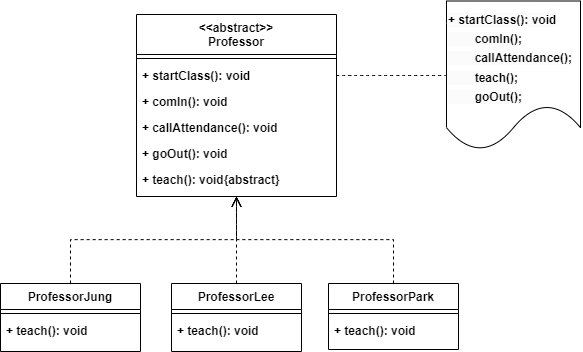

The diagram above was exported from draw.io. Its source (the exported page's mxGraphModel, read from the mxfile embedded in the PNG):
<mxGraphModel dx="603" dy="523" grid="0" gridSize="10" guides="1" tooltips="1" connect="1" arrows="1" fold="1" page="1" pageScale="1" pageWidth="827" pageHeight="1169" math="0" shadow="0">
  <root>
    <mxCell id="WIyWlLk6GJQsqaUBKTNV-0" />
    <mxCell id="WIyWlLk6GJQsqaUBKTNV-1" parent="WIyWlLk6GJQsqaUBKTNV-0" />
    <mxCell id="wOFa2q8-pe02u4QhnGjk-15" value="ProfessorLee" style="swimlane;fontStyle=1;align=center;verticalAlign=top;childLayout=stackLayout;horizontal=1;startSize=26;horizontalStack=0;resizeParent=1;resizeLast=0;collapsible=1;marginBottom=0;rounded=0;shadow=0;strokeWidth=1;" vertex="1" parent="WIyWlLk6GJQsqaUBKTNV-1">
      <mxGeometry x="201" y="340" width="130" height="68" as="geometry">
        <mxRectangle x="230" y="140" width="160" height="26" as="alternateBounds" />
      </mxGeometry>
    </mxCell>
    <mxCell id="wOFa2q8-pe02u4QhnGjk-16" value="" style="line;html=1;strokeWidth=1;align=left;verticalAlign=middle;spacingTop=-1;spacingLeft=3;spacingRight=3;rotatable=0;labelPosition=right;points=[];portConstraint=eastwest;fontStyle=1" vertex="1" parent="wOFa2q8-pe02u4QhnGjk-15">
      <mxGeometry y="26" width="130" height="8" as="geometry" />
    </mxCell>
    <mxCell id="wOFa2q8-pe02u4QhnGjk-78" value="+ teach(): void" style="text;align=left;verticalAlign=top;spacingLeft=4;spacingRight=4;overflow=hidden;rotatable=0;points=[[0,0.5],[1,0.5]];portConstraint=eastwest;fontStyle=1" vertex="1" parent="wOFa2q8-pe02u4QhnGjk-15">
      <mxGeometry y="34" width="130" height="26" as="geometry" />
    </mxCell>
    <mxCell id="wOFa2q8-pe02u4QhnGjk-18" value="ProfessorJung" style="swimlane;fontStyle=1;align=center;verticalAlign=top;childLayout=stackLayout;horizontal=1;startSize=26;horizontalStack=0;resizeParent=1;resizeLast=0;collapsible=1;marginBottom=0;rounded=0;shadow=0;strokeWidth=1;" vertex="1" parent="WIyWlLk6GJQsqaUBKTNV-1">
      <mxGeometry x="30" y="340" width="140" height="68" as="geometry">
        <mxRectangle x="230" y="140" width="160" height="26" as="alternateBounds" />
      </mxGeometry>
    </mxCell>
    <mxCell id="wOFa2q8-pe02u4QhnGjk-19" value="" style="line;html=1;strokeWidth=1;align=left;verticalAlign=middle;spacingTop=-1;spacingLeft=3;spacingRight=3;rotatable=0;labelPosition=right;points=[];portConstraint=eastwest;fontStyle=1" vertex="1" parent="wOFa2q8-pe02u4QhnGjk-18">
      <mxGeometry y="26" width="140" height="8" as="geometry" />
    </mxCell>
    <mxCell id="wOFa2q8-pe02u4QhnGjk-20" value="+ teach(): void" style="text;align=left;verticalAlign=top;spacingLeft=4;spacingRight=4;overflow=hidden;rotatable=0;points=[[0,0.5],[1,0.5]];portConstraint=eastwest;fontStyle=1" vertex="1" parent="wOFa2q8-pe02u4QhnGjk-18">
      <mxGeometry y="34" width="140" height="26" as="geometry" />
    </mxCell>
    <mxCell id="wOFa2q8-pe02u4QhnGjk-29" value="&lt;&lt;abstract&gt;&gt;&#10;Professor" style="swimlane;fontStyle=1;align=center;verticalAlign=top;childLayout=stackLayout;horizontal=1;startSize=40;horizontalStack=0;resizeParent=1;resizeLast=0;collapsible=1;marginBottom=0;rounded=0;shadow=0;strokeWidth=1;" vertex="1" parent="WIyWlLk6GJQsqaUBKTNV-1">
      <mxGeometry x="166" y="71" width="200" height="182" as="geometry">
        <mxRectangle x="230" y="140" width="160" height="26" as="alternateBounds" />
      </mxGeometry>
    </mxCell>
    <mxCell id="wOFa2q8-pe02u4QhnGjk-30" value="" style="line;html=1;strokeWidth=1;align=left;verticalAlign=middle;spacingTop=-1;spacingLeft=3;spacingRight=3;rotatable=0;labelPosition=right;points=[];portConstraint=eastwest;fontStyle=1" vertex="1" parent="wOFa2q8-pe02u4QhnGjk-29">
      <mxGeometry y="40" width="200" height="8" as="geometry" />
    </mxCell>
    <mxCell id="wOFa2q8-pe02u4QhnGjk-31" value="+ startClass(): void" style="text;align=left;verticalAlign=top;spacingLeft=4;spacingRight=4;overflow=hidden;rotatable=0;points=[[0,0.5],[1,0.5]];portConstraint=eastwest;fontStyle=1" vertex="1" parent="wOFa2q8-pe02u4QhnGjk-29">
      <mxGeometry y="48" width="200" height="26" as="geometry" />
    </mxCell>
    <mxCell id="wOFa2q8-pe02u4QhnGjk-32" value="+ comIn(): void" style="text;align=left;verticalAlign=top;spacingLeft=4;spacingRight=4;overflow=hidden;rotatable=0;points=[[0,0.5],[1,0.5]];portConstraint=eastwest;fontStyle=1" vertex="1" parent="wOFa2q8-pe02u4QhnGjk-29">
      <mxGeometry y="74" width="200" height="26" as="geometry" />
    </mxCell>
    <mxCell id="wOFa2q8-pe02u4QhnGjk-80" value="+ callAttendance(): void" style="text;align=left;verticalAlign=top;spacingLeft=4;spacingRight=4;overflow=hidden;rotatable=0;points=[[0,0.5],[1,0.5]];portConstraint=eastwest;fontStyle=1" vertex="1" parent="wOFa2q8-pe02u4QhnGjk-29">
      <mxGeometry y="100" width="200" height="26" as="geometry" />
    </mxCell>
    <mxCell id="wOFa2q8-pe02u4QhnGjk-81" value="+ goOut(): void" style="text;align=left;verticalAlign=top;spacingLeft=4;spacingRight=4;overflow=hidden;rotatable=0;points=[[0,0.5],[1,0.5]];portConstraint=eastwest;fontStyle=1" vertex="1" parent="wOFa2q8-pe02u4QhnGjk-29">
      <mxGeometry y="126" width="200" height="26" as="geometry" />
    </mxCell>
    <mxCell id="wOFa2q8-pe02u4QhnGjk-33" value="+ teach(): void{abstract}" style="text;align=left;verticalAlign=top;spacingLeft=4;spacingRight=4;overflow=hidden;rotatable=0;points=[[0,0.5],[1,0.5]];portConstraint=eastwest;fontStyle=1" vertex="1" parent="wOFa2q8-pe02u4QhnGjk-29">
      <mxGeometry y="152" width="200" height="26" as="geometry" />
    </mxCell>
    <mxCell id="wOFa2q8-pe02u4QhnGjk-45" value="" style="html=1;verticalAlign=bottom;endArrow=open;dashed=1;endSize=8;edgeStyle=elbowEdgeStyle;elbow=vertical;curved=0;rounded=0;fontSize=12;exitX=0.5;exitY=0;exitDx=0;exitDy=0;entryX=0.5;entryY=1;entryDx=0;entryDy=0;" edge="1" parent="WIyWlLk6GJQsqaUBKTNV-1" source="wOFa2q8-pe02u4QhnGjk-18" target="wOFa2q8-pe02u4QhnGjk-29">
      <mxGeometry relative="1" as="geometry">
        <mxPoint x="389" y="257" as="sourcePoint" />
        <mxPoint x="530" y="152" as="targetPoint" />
      </mxGeometry>
    </mxCell>
    <mxCell id="wOFa2q8-pe02u4QhnGjk-46" value="" style="html=1;verticalAlign=bottom;endArrow=open;dashed=1;endSize=8;edgeStyle=elbowEdgeStyle;elbow=vertical;curved=0;rounded=0;fontSize=12;exitX=0.5;exitY=0;exitDx=0;exitDy=0;entryX=0.5;entryY=1;entryDx=0;entryDy=0;" edge="1" parent="WIyWlLk6GJQsqaUBKTNV-1" source="wOFa2q8-pe02u4QhnGjk-15" target="wOFa2q8-pe02u4QhnGjk-29">
      <mxGeometry relative="1" as="geometry">
        <mxPoint x="460" y="255" as="sourcePoint" />
        <mxPoint x="179" y="239" as="targetPoint" />
      </mxGeometry>
    </mxCell>
    <mxCell id="wOFa2q8-pe02u4QhnGjk-74" value="ProfessorPark" style="swimlane;fontStyle=1;align=center;verticalAlign=top;childLayout=stackLayout;horizontal=1;startSize=26;horizontalStack=0;resizeParent=1;resizeLast=0;collapsible=1;marginBottom=0;rounded=0;shadow=0;strokeWidth=1;" vertex="1" parent="WIyWlLk6GJQsqaUBKTNV-1">
      <mxGeometry x="358" y="340" width="130" height="66" as="geometry">
        <mxRectangle x="230" y="140" width="160" height="26" as="alternateBounds" />
      </mxGeometry>
    </mxCell>
    <mxCell id="wOFa2q8-pe02u4QhnGjk-75" value="" style="line;html=1;strokeWidth=1;align=left;verticalAlign=middle;spacingTop=-1;spacingLeft=3;spacingRight=3;rotatable=0;labelPosition=right;points=[];portConstraint=eastwest;fontStyle=1" vertex="1" parent="wOFa2q8-pe02u4QhnGjk-74">
      <mxGeometry y="26" width="130" height="8" as="geometry" />
    </mxCell>
    <mxCell id="wOFa2q8-pe02u4QhnGjk-79" value="+ teach(): void" style="text;align=left;verticalAlign=top;spacingLeft=4;spacingRight=4;overflow=hidden;rotatable=0;points=[[0,0.5],[1,0.5]];portConstraint=eastwest;fontStyle=1" vertex="1" parent="wOFa2q8-pe02u4QhnGjk-74">
      <mxGeometry y="34" width="130" height="26" as="geometry" />
    </mxCell>
    <mxCell id="wOFa2q8-pe02u4QhnGjk-82" value="" style="shape=document;whiteSpace=wrap;html=1;boundedLbl=1;fontSize=16;" vertex="1" parent="WIyWlLk6GJQsqaUBKTNV-1">
      <mxGeometry x="476" y="57.5" width="134" height="149" as="geometry" />
    </mxCell>
    <mxCell id="wOFa2q8-pe02u4QhnGjk-83" value="&lt;span style=&quot;color: rgb(0, 0, 0); font-family: Helvetica; font-size: 12px; font-style: normal; font-variant-ligatures: normal; font-variant-caps: normal; font-weight: 700; letter-spacing: normal; orphans: 2; text-align: left; text-indent: 0px; text-transform: none; widows: 2; word-spacing: 0px; -webkit-text-stroke-width: 0px; background-color: rgb(251, 251, 251); text-decoration-thickness: initial; text-decoration-style: initial; text-decoration-color: initial; float: none; display: inline !important;&quot;&gt;+&amp;nbsp;startClass(): void&lt;br&gt;&lt;span style=&quot;white-space: pre;&quot;&gt;&#09;&lt;/span&gt;comIn();&lt;br&gt;&lt;span style=&quot;white-space: pre;&quot;&gt;&#09;&lt;/span&gt;callAttendance();&lt;br&gt;&lt;span style=&quot;white-space: pre;&quot;&gt;&#09;&lt;/span&gt;teach();&lt;br&gt;&lt;span style=&quot;white-space: pre;&quot;&gt;&#09;&lt;/span&gt;goOut();&lt;br&gt;&lt;/span&gt;" style="text;whiteSpace=wrap;html=1;fontSize=16;" vertex="1" parent="WIyWlLk6GJQsqaUBKTNV-1">
      <mxGeometry x="476.0003792671536" y="59.49898684294331" width="136" height="41" as="geometry" />
    </mxCell>
    <mxCell id="wOFa2q8-pe02u4QhnGjk-85" value="" style="html=1;verticalAlign=bottom;endArrow=open;dashed=1;endSize=8;edgeStyle=elbowEdgeStyle;elbow=vertical;curved=0;rounded=0;fontSize=12;exitX=0.5;exitY=0;exitDx=0;exitDy=0;entryX=0.5;entryY=1;entryDx=0;entryDy=0;" edge="1" parent="WIyWlLk6GJQsqaUBKTNV-1" source="wOFa2q8-pe02u4QhnGjk-74" target="wOFa2q8-pe02u4QhnGjk-29">
      <mxGeometry relative="1" as="geometry">
        <mxPoint x="276" y="350" as="sourcePoint" />
        <mxPoint x="200" y="243" as="targetPoint" />
      </mxGeometry>
    </mxCell>
    <mxCell id="wOFa2q8-pe02u4QhnGjk-86" value="" style="endArrow=none;dashed=1;html=1;rounded=0;fontSize=12;startSize=8;endSize=8;curved=1;entryX=0;entryY=0.5;entryDx=0;entryDy=0;exitX=1;exitY=0.5;exitDx=0;exitDy=0;" edge="1" parent="WIyWlLk6GJQsqaUBKTNV-1" source="wOFa2q8-pe02u4QhnGjk-31" target="wOFa2q8-pe02u4QhnGjk-82">
      <mxGeometry width="50" height="50" relative="1" as="geometry">
        <mxPoint x="329" y="262" as="sourcePoint" />
        <mxPoint x="379" y="212" as="targetPoint" />
      </mxGeometry>
    </mxCell>
  </root>
</mxGraphModel>